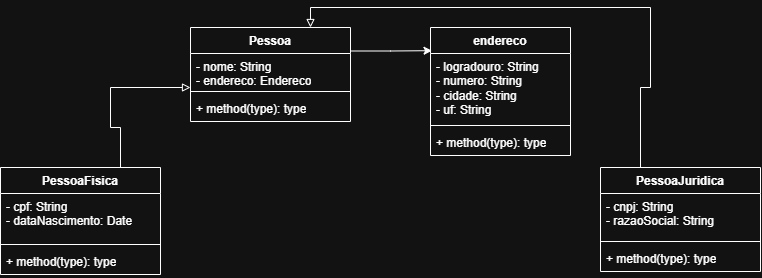

The diagram above was exported from draw.io. Its source (the exported page's mxGraphModel, read from the mxfile embedded in the PNG):
<mxGraphModel dx="1030" dy="562" grid="1" gridSize="10" guides="1" tooltips="1" connect="1" arrows="1" fold="1" page="1" pageScale="1" pageWidth="827" pageHeight="1169" math="0" shadow="0">
  <root>
    <mxCell id="0" />
    <mxCell id="1" parent="0" />
    <mxCell id="fpPjkyFNgZB31X7rw8J6-6" parent="1" style="swimlane;fontStyle=1;align=center;verticalAlign=top;childLayout=stackLayout;horizontal=1;startSize=26;horizontalStack=0;resizeParent=1;resizeParentMax=0;resizeLast=0;collapsible=1;marginBottom=0;whiteSpace=wrap;html=1;" value="endereco" vertex="1">
      <mxGeometry height="128" width="140" x="560" y="60" as="geometry" />
    </mxCell>
    <mxCell id="fpPjkyFNgZB31X7rw8J6-7" parent="fpPjkyFNgZB31X7rw8J6-6" style="text;strokeColor=none;fillColor=none;align=left;verticalAlign=top;spacingLeft=4;spacingRight=4;overflow=hidden;rotatable=0;points=[[0,0.5],[1,0.5]];portConstraint=eastwest;whiteSpace=wrap;html=1;" value="&lt;div&gt;- logradouro: String&lt;/div&gt;&lt;div&gt;- numero: String&lt;/div&gt;&lt;div&gt;- cidade: String&lt;/div&gt;&lt;div&gt;- uf: String&lt;/div&gt;" vertex="1">
      <mxGeometry height="68" width="140" y="26" as="geometry" />
    </mxCell>
    <mxCell id="fpPjkyFNgZB31X7rw8J6-8" parent="fpPjkyFNgZB31X7rw8J6-6" style="line;strokeWidth=1;fillColor=none;align=left;verticalAlign=middle;spacingTop=-1;spacingLeft=3;spacingRight=3;rotatable=0;labelPosition=right;points=[];portConstraint=eastwest;strokeColor=inherit;labelPerimeter=1;" value="" vertex="1">
      <mxGeometry height="8" width="140" y="94" as="geometry" />
    </mxCell>
    <mxCell id="fpPjkyFNgZB31X7rw8J6-9" parent="fpPjkyFNgZB31X7rw8J6-6" style="text;strokeColor=none;fillColor=none;align=left;verticalAlign=top;spacingLeft=4;spacingRight=4;overflow=hidden;rotatable=0;points=[[0,0.5],[1,0.5]];portConstraint=eastwest;whiteSpace=wrap;html=1;" value="+ method(type): type" vertex="1">
      <mxGeometry height="26" width="140" y="102" as="geometry" />
    </mxCell>
    <mxCell id="fpPjkyFNgZB31X7rw8J6-19" parent="1" style="swimlane;fontStyle=1;align=center;verticalAlign=top;childLayout=stackLayout;horizontal=1;startSize=26;horizontalStack=0;resizeParent=1;resizeParentMax=0;resizeLast=0;collapsible=1;marginBottom=0;whiteSpace=wrap;html=1;" value="Pessoa" vertex="1">
      <mxGeometry height="94" width="160" x="320" y="60" as="geometry" />
    </mxCell>
    <mxCell id="fpPjkyFNgZB31X7rw8J6-20" parent="fpPjkyFNgZB31X7rw8J6-19" style="text;strokeColor=none;fillColor=none;align=left;verticalAlign=top;spacingLeft=4;spacingRight=4;overflow=hidden;rotatable=0;points=[[0,0.5],[1,0.5]];portConstraint=eastwest;whiteSpace=wrap;html=1;" value="&lt;div&gt;- nome: String&lt;/div&gt;&lt;div&gt;- endereco: Endereco&lt;/div&gt;" vertex="1">
      <mxGeometry height="34" width="160" y="26" as="geometry" />
    </mxCell>
    <mxCell id="fpPjkyFNgZB31X7rw8J6-21" parent="fpPjkyFNgZB31X7rw8J6-19" style="line;strokeWidth=1;fillColor=none;align=left;verticalAlign=middle;spacingTop=-1;spacingLeft=3;spacingRight=3;rotatable=0;labelPosition=right;points=[];portConstraint=eastwest;strokeColor=inherit;labelPerimeter=1;" value="" vertex="1">
      <mxGeometry height="8" width="160" y="60" as="geometry" />
    </mxCell>
    <mxCell id="fpPjkyFNgZB31X7rw8J6-22" parent="fpPjkyFNgZB31X7rw8J6-19" style="text;strokeColor=none;fillColor=none;align=left;verticalAlign=top;spacingLeft=4;spacingRight=4;overflow=hidden;rotatable=0;points=[[0,0.5],[1,0.5]];portConstraint=eastwest;whiteSpace=wrap;html=1;" value="+ method(type): type" vertex="1">
      <mxGeometry height="26" width="160" y="68" as="geometry" />
    </mxCell>
    <mxCell id="fpPjkyFNgZB31X7rw8J6-40" edge="1" parent="1" source="fpPjkyFNgZB31X7rw8J6-23" style="edgeStyle=orthogonalEdgeStyle;rounded=0;orthogonalLoop=1;jettySize=auto;html=1;exitX=0.75;exitY=0;exitDx=0;exitDy=0;defaultLabelBackgroundColor=page;endArrow=block;endFill=0;" target="fpPjkyFNgZB31X7rw8J6-21">
      <mxGeometry relative="1" x="-0.5294" as="geometry">
        <Array as="points">
          <mxPoint x="250" y="160" />
          <mxPoint x="240" y="160" />
          <mxPoint x="240" y="120" />
        </Array>
        <mxPoint x="250" y="120" as="targetPoint" />
      </mxGeometry>
    </mxCell>
    <mxCell id="fpPjkyFNgZB31X7rw8J6-23" parent="1" style="swimlane;fontStyle=1;align=center;verticalAlign=top;childLayout=stackLayout;horizontal=1;startSize=26;horizontalStack=0;resizeParent=1;resizeParentMax=0;resizeLast=0;collapsible=1;marginBottom=0;whiteSpace=wrap;html=1;" value="PessoaFisica" vertex="1">
      <mxGeometry height="107" width="160" x="130" y="200" as="geometry" />
    </mxCell>
    <mxCell id="fpPjkyFNgZB31X7rw8J6-24" parent="fpPjkyFNgZB31X7rw8J6-23" style="text;strokeColor=none;fillColor=none;align=left;verticalAlign=top;spacingLeft=4;spacingRight=4;overflow=hidden;rotatable=0;points=[[0,0.5],[1,0.5]];portConstraint=eastwest;whiteSpace=wrap;html=1;" value="&lt;div&gt;- cpf: String&lt;/div&gt;&lt;div&gt;- dataNascimento: Date&lt;/div&gt;" vertex="1">
      <mxGeometry height="47" width="160" y="26" as="geometry" />
    </mxCell>
    <mxCell id="fpPjkyFNgZB31X7rw8J6-25" parent="fpPjkyFNgZB31X7rw8J6-23" style="line;strokeWidth=1;fillColor=none;align=left;verticalAlign=middle;spacingTop=-1;spacingLeft=3;spacingRight=3;rotatable=0;labelPosition=right;points=[];portConstraint=eastwest;strokeColor=inherit;labelPerimeter=1;" value="" vertex="1">
      <mxGeometry height="8" width="160" y="73" as="geometry" />
    </mxCell>
    <mxCell id="fpPjkyFNgZB31X7rw8J6-26" parent="fpPjkyFNgZB31X7rw8J6-23" style="text;strokeColor=none;fillColor=none;align=left;verticalAlign=top;spacingLeft=4;spacingRight=4;overflow=hidden;rotatable=0;points=[[0,0.5],[1,0.5]];portConstraint=eastwest;whiteSpace=wrap;html=1;" value="+ method(type): type" vertex="1">
      <mxGeometry height="26" width="160" y="81" as="geometry" />
    </mxCell>
    <mxCell id="fpPjkyFNgZB31X7rw8J6-38" edge="1" parent="1" source="fpPjkyFNgZB31X7rw8J6-31" style="edgeStyle=orthogonalEdgeStyle;rounded=0;orthogonalLoop=1;jettySize=auto;html=1;exitX=0.25;exitY=0;exitDx=0;exitDy=0;defaultLabelBackgroundColor=page;entryX=0.75;entryY=0;entryDx=0;entryDy=0;endArrow=block;endFill=0;" target="fpPjkyFNgZB31X7rw8J6-19">
      <mxGeometry relative="1" x="-0.6981" as="geometry">
        <Array as="points">
          <mxPoint x="770" y="120" />
          <mxPoint x="780" y="120" />
          <mxPoint x="780" y="40" />
          <mxPoint x="440" y="40" />
        </Array>
        <mxPoint x="769.9038461538462" y="40" as="targetPoint" />
      </mxGeometry>
    </mxCell>
    <mxCell id="fpPjkyFNgZB31X7rw8J6-31" parent="1" style="swimlane;fontStyle=1;align=center;verticalAlign=top;childLayout=stackLayout;horizontal=1;startSize=26;horizontalStack=0;resizeParent=1;resizeParentMax=0;resizeLast=0;collapsible=1;marginBottom=0;whiteSpace=wrap;html=1;" value="PessoaJuridica" vertex="1">
      <mxGeometry height="104" width="160" x="730" y="200" as="geometry" />
    </mxCell>
    <mxCell id="fpPjkyFNgZB31X7rw8J6-32" parent="fpPjkyFNgZB31X7rw8J6-31" style="text;strokeColor=none;fillColor=none;align=left;verticalAlign=top;spacingLeft=4;spacingRight=4;overflow=hidden;rotatable=0;points=[[0,0.5],[1,0.5]];portConstraint=eastwest;whiteSpace=wrap;html=1;" value="&lt;div&gt;- cnpj: String&lt;/div&gt;&lt;div&gt;- razaoSocial: String&lt;/div&gt;" vertex="1">
      <mxGeometry height="44" width="160" y="26" as="geometry" />
    </mxCell>
    <mxCell id="fpPjkyFNgZB31X7rw8J6-33" parent="fpPjkyFNgZB31X7rw8J6-31" style="line;strokeWidth=1;fillColor=none;align=left;verticalAlign=middle;spacingTop=-1;spacingLeft=3;spacingRight=3;rotatable=0;labelPosition=right;points=[];portConstraint=eastwest;strokeColor=inherit;labelPerimeter=1;" value="" vertex="1">
      <mxGeometry height="8" width="160" y="70" as="geometry" />
    </mxCell>
    <mxCell id="fpPjkyFNgZB31X7rw8J6-34" parent="fpPjkyFNgZB31X7rw8J6-31" style="text;strokeColor=none;fillColor=none;align=left;verticalAlign=top;spacingLeft=4;spacingRight=4;overflow=hidden;rotatable=0;points=[[0,0.5],[1,0.5]];portConstraint=eastwest;whiteSpace=wrap;html=1;" value="+ method(type): type" vertex="1">
      <mxGeometry height="26" width="160" y="78" as="geometry" />
    </mxCell>
    <mxCell id="fpPjkyFNgZB31X7rw8J6-39" edge="1" parent="1" source="fpPjkyFNgZB31X7rw8J6-19" style="edgeStyle=orthogonalEdgeStyle;rounded=0;orthogonalLoop=1;jettySize=auto;html=1;exitX=1;exitY=0.25;exitDx=0;exitDy=0;entryX=0.011;entryY=0.181;entryDx=0;entryDy=0;entryPerimeter=0;defaultLabelBackgroundColor=page;" target="fpPjkyFNgZB31X7rw8J6-6">
      <mxGeometry relative="1" as="geometry" />
    </mxCell>
  </root>
</mxGraphModel>